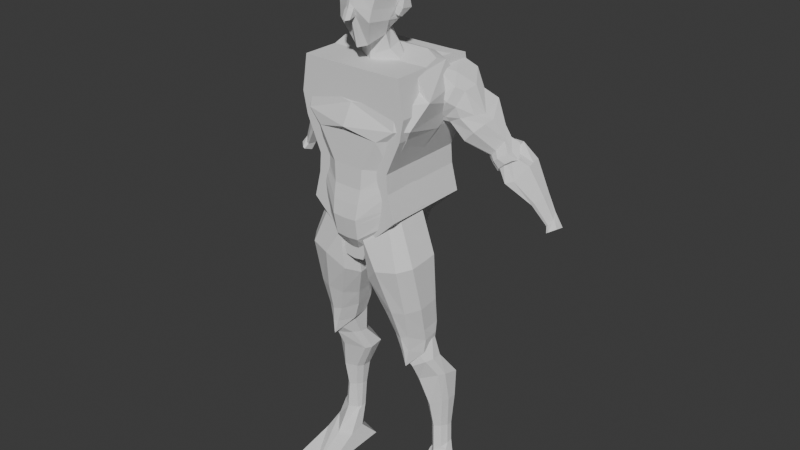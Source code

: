 # Source: First_Sculpt.blend  (saved by Blender 5.0.119; exported with 4.5.12 LTS)
import bpy
from mathutils import Matrix  # noqa: F401  (used for matrix-valued properties, if any)

bpy.ops.wm.read_factory_settings(use_empty=True)
scene = bpy.context.scene
scene.name = 'Scene'

# ---- collections
col_collection = bpy.data.collections.new('Collection'); scene.collection.children.link(col_collection)

# ---- world
world_world = bpy.data.worlds.new('World'); scene.world = world_world
world_world.use_nodes = True; world_world.node_tree.nodes.clear()
_N = world_world.node_tree.nodes; _L = world_world.node_tree.links
n0 = _N.new('ShaderNodeOutputWorld'); n0.name = 'World Output'; n0.location = (200, 100)
n1 = _N.new('ShaderNodeBackground'); n1.name = 'Background'; n1.location = (-200, 100)
n1.inputs[0].default_value = (0.05088, 0.05088, 0.05088, 1.0)
_L.new(n1.outputs[0], n0.inputs[0])
n0.is_active_output = True
world_world.color = (0.05088, 0.05088, 0.05088)
world_world.sun_shadow_jitter_overblur = 0.0

# ---- meshes
me_cube_002 = bpy.data.meshes.new('Cube.002')
me_cube_002.from_pydata([(0.0, 1.111, -0.1533), (0.0, -1.269, 0.07873), (0.6604, -0.9743, -0.1276), (0.849, 0.4334, -0.1333), (0.2814, -0.7469, -1.376), (0.7047, -0.7107, 1.166), (0.3578, 0.2678, -1.001), (0.8525, 0.6199, 1.131), (0.0, 0.7002, -0.9953), (0.0, 1.122, 1.518), (0.0, -0.9523, -1.456), (0.0, -0.805, 1.609), (0.0, 1.338, 0.6621), (0.0, -1.223, 0.5167), (0.775, -0.8883, 0.3848), (0.9966, 0.3128, 0.2052), (0.7833, 0.1597, -0.4795), (0.5988, -1.037, -0.5288), (0.0, -1.187, -0.4616), (0.0, 0.7172, -0.7293), (0.8316, 0.017, -0.1004), (0.5327, -0.1479, -1.096), (0.8525, 0.05015, 1.103), (0.0, 0.0572, 1.744), (0.9989, 0.06514, 0.1493), (0.7812, 0.006451, -0.4217), (0.5327, -0.1479, -1.096), (0.3578, 0.2678, -1.001), (0.0, -0.9523, -1.456), (0.2814, -0.7469, -1.376), (0.0, 0.7002, -0.9953), (0.0, -0.3007, -1.337), (1.038, 0.3582, -2.214), (0.7746, 0.7118, -2.047), (0.0, 1.14, -1.76), (0.0, -0.3293, -2.372), (0.0, -0.315, -1.854), (0.5693, 0.01683, -1.627), (0.4863, 0.5648, -1.511), (0.0, 0.9199, -1.377), (0.1991, 1.018, 0.06448), (0.1569, -1.236, -0.0666), (0.5364, 0.933, 1.424), (0.06675, -0.9036, -1.437), (0.08485, 0.5977, -0.9966), (0.5015, -0.712, 1.469), (0.1838, -1.144, 0.4854), (0.2336, 1.186, 0.6119), (0.1385, -1.14, -0.3563), (0.1805, 0.6345, -0.7339), (0.5364, 0.06062, 1.445), (0.06675, -0.9036, -1.437), (0.08485, 0.5977, -0.9966), (0.1263, -0.2644, -1.28), (0.2281, 1.014, -1.844), (0.2696, -0.2056, -2.334), (0.1565, 0.8057, -1.42), (0.1568, -0.235, -1.794), (0.1762, -1.324, -0.1944), (0.0, -1.348, -0.1222), (0.0, -1.506, -0.4625), (0.1585, -1.436, -0.4226), (1.029, 0.6949, 0.5462), (0.8394, 0.5444, -0.1887), (0.7611, 0.2405, -0.6208), (1.029, 0.07622, 0.504), (0.7611, -0.256, -0.574), (0.8394, -0.05207, -0.1866), (1.112, 0.4336, -0.233), (1.094, 0.01723, -0.2001), (1.109, 0.313, 0.2221), (0.935, 0.1599, -0.5206), (1.111, 0.06537, 0.1062), (0.9328, 0.006683, -0.4627)], [], [(67, 65, 14, 2), (47, 42, 7, 62), (65, 22, 5, 14), (41, 46, 13, 1), (21, 4, 29, 26), (49, 40, 63, 64), (50, 23, 11, 45), (66, 67, 2, 17), (46, 45, 11, 13), (48, 41, 58, 61), (40, 47, 62, 63), (43, 48, 18, 10), (21, 66, 17, 4), (44, 49, 64, 6), (6, 64, 66, 21), (24, 20, 69, 72), (42, 9, 23, 50), (6, 21, 26, 27), (62, 7, 22, 65), (3, 15, 70, 68), (53, 26, 29, 51), (38, 37, 32, 33), (44, 6, 27, 52), (43, 10, 28, 51), (54, 33, 32, 55), (57, 36, 35, 55), (56, 38, 33, 54), (52, 27, 38, 56), (53, 31, 36, 57), (27, 26, 37, 38), (26, 53, 57, 37), (30, 52, 56, 39), (39, 56, 54, 34), (37, 57, 55, 32), (34, 54, 55, 35), (4, 43, 51, 29), (8, 44, 52, 30), (31, 53, 51, 28), (7, 42, 50, 22), (8, 19, 49, 44), (4, 17, 48, 43), (0, 12, 47, 40), (17, 2, 41, 48), (14, 5, 45, 46), (22, 50, 45, 5), (19, 0, 40, 49), (2, 14, 46, 41), (12, 9, 42, 47), (61, 58, 59, 60), (18, 48, 61, 60), (41, 1, 59, 58), (15, 3, 63, 62), (3, 16, 64, 63), (24, 15, 62, 65), (16, 25, 66, 64), (25, 20, 67, 66), (20, 24, 65, 67), (71, 68, 69, 73), (68, 70, 72, 69), (25, 16, 71, 73), (16, 3, 68, 71), (20, 25, 73, 69), (15, 24, 72, 70)])
_uv = me_cube_002.uv_layers.new(name='UVMap')
_uv.uv.foreach_set('vector', [0.5, 0.625, 0.5531, 0.625, 0.5531, 0.7464, 0.5, 0.7464, 0.5531, 0.4198, 0.625, 0.4198, 0.625, 0.5637, 0.5531, 0.5637, 0.5531, 0.625, 0.625, 0.625, 0.635, 0.7254, 0.5531, 0.7464, 0.5, 0.8445, 0.5531, 0.8445, 0.5531, 0.875, 0.5, 0.875, 0.375, 0.625, 0.3608, 0.7322, 0.3608, 0.7322, 0.375, 0.625, 0.4804, 0.4198, 0.5, 0.4198, 0.5, 0.5637, 0.4804, 0.5637, 0.7204, 0.625, 0.7489, 0.6242, 0.7494, 0.7482, 0.7227, 0.7351, 0.4804, 0.625, 0.5, 0.625, 0.5, 0.7464, 0.4804, 0.7464, 0.5531, 0.8445, 0.6306, 0.8359, 0.6242, 0.8744, 0.5531, 0.875, 0.4804, 0.8445, 0.5, 0.8445, 0.5, 0.8445, 0.4804, 0.8445, 0.5, 0.4198, 0.5531, 0.4198, 0.5531, 0.5637, 0.5, 0.5637, 0.3716, 0.8411, 0.4804, 0.8445, 0.4804, 0.875, 0.375, 0.875, 0.375, 0.625, 0.4804, 0.625, 0.4804, 0.7464, 0.3608, 0.7322, 0.375, 0.4198, 0.4804, 0.4198, 0.4804, 0.5637, 0.375, 0.5637, 0.375, 0.5637, 0.4804, 0.5637, 0.4804, 0.625, 0.375, 0.625, 0.5444, 0.6129, 0.4973, 0.6127, 0.4973, 0.6127, 0.5444, 0.6129, 0.7204, 0.5151, 0.7495, 0.503, 0.7489, 0.6242, 0.7204, 0.625, 0.375, 0.5637, 0.375, 0.625, 0.375, 0.625, 0.375, 0.5637, 0.5531, 0.5637, 0.625, 0.5637, 0.625, 0.625, 0.5531, 0.625, 0.5021, 0.5783, 0.5446, 0.5758, 0.5446, 0.5758, 0.5021, 0.5783, 0.2796, 0.625, 0.375, 0.625, 0.3608, 0.7322, 0.2763, 0.7458, 0.375, 0.5141, 0.3594, 0.618, 0.3685, 0.5947, 0.3577, 0.5443, 0.375, 0.4198, 0.375, 0.5637, 0.375, 0.5637, 0.375, 0.4198, 0.3716, 0.8411, 0.375, 0.875, 0.375, 0.875, 0.3709, 0.8374, 0.2796, 0.5151, 0.3577, 0.5443, 0.3685, 0.5947, 0.2796, 0.625, 0.2796, 0.625, 0.25, 0.625, 0.25, 0.625, 0.2796, 0.625, 0.375, 0.4198, 0.375, 0.5141, 0.3577, 0.5443, 0.375, 0.4198, 0.375, 0.4198, 0.375, 0.5637, 0.375, 0.5141, 0.375, 0.4198, 0.2796, 0.625, 0.25, 0.625, 0.25, 0.625, 0.2796, 0.625, 0.375, 0.5637, 0.375, 0.625, 0.3594, 0.618, 0.375, 0.5141, 0.375, 0.625, 0.2796, 0.625, 0.2796, 0.625, 0.3594, 0.618, 0.375, 0.375, 0.375, 0.4198, 0.375, 0.4198, 0.375, 0.375, 0.375, 0.375, 0.375, 0.4198, 0.375, 0.4198, 0.375, 0.375, 0.3594, 0.618, 0.2796, 0.625, 0.2796, 0.625, 0.3685, 0.5947, 0.25, 0.5, 0.2796, 0.5151, 0.2796, 0.625, 0.25, 0.625, 0.3608, 0.7322, 0.3716, 0.8411, 0.3709, 0.8374, 0.3608, 0.7322, 0.375, 0.375, 0.375, 0.4198, 0.375, 0.4198, 0.375, 0.375, 0.25, 0.625, 0.2796, 0.625, 0.2763, 0.7458, 0.25, 0.75, 0.625, 0.5637, 0.7204, 0.5151, 0.7204, 0.625, 0.625, 0.625, 0.375, 0.375, 0.4804, 0.375, 0.4804, 0.4198, 0.375, 0.4198, 0.3608, 0.7322, 0.4804, 0.7464, 0.4804, 0.8445, 0.3716, 0.8411, 0.5, 0.375, 0.5531, 0.375, 0.5531, 0.4198, 0.5, 0.4198, 0.4804, 0.7464, 0.5, 0.7464, 0.5, 0.8445, 0.4804, 0.8445, 0.5531, 0.7464, 0.635, 0.7254, 0.6306, 0.8359, 0.5531, 0.8445, 0.625, 0.625, 0.7204, 0.625, 0.7227, 0.7351, 0.635, 0.7254, 0.4804, 0.375, 0.5, 0.375, 0.5, 0.4198, 0.4804, 0.4198, 0.5, 0.7464, 0.5531, 0.7464, 0.5531, 0.8445, 0.5, 0.8445, 0.5531, 0.375, 0.6243, 0.3762, 0.625, 0.4198, 0.5531, 0.4198, 0.4804, 0.8445, 0.5, 0.8445, 0.5, 0.875, 0.4804, 0.875, 0.4804, 0.875, 0.4804, 0.8445, 0.4804, 0.8445, 0.4804, 0.875, 0.5, 0.8445, 0.5, 0.875, 0.5, 0.875, 0.5, 0.8445, 0.5446, 0.5758, 0.5021, 0.5783, 0.5, 0.5637, 0.5531, 0.5637, 0.5021, 0.5783, 0.4856, 0.5794, 0.4804, 0.5637, 0.5, 0.5637, 0.5444, 0.6129, 0.5446, 0.5758, 0.5531, 0.5637, 0.5531, 0.625, 0.4856, 0.5794, 0.4859, 0.6098, 0.4804, 0.625, 0.4804, 0.5637, 0.4859, 0.6098, 0.4973, 0.6127, 0.5, 0.625, 0.4804, 0.625, 0.4973, 0.6127, 0.5444, 0.6129, 0.5531, 0.625, 0.5, 0.625, 0.4856, 0.5794, 0.5021, 0.5783, 0.4973, 0.6127, 0.4859, 0.6098, 0.5021, 0.5783, 0.5446, 0.5758, 0.5444, 0.6129, 0.4973, 0.6127, 0.4859, 0.6098, 0.4856, 0.5794, 0.4856, 0.5794, 0.4859, 0.6098, 0.4856, 0.5794, 0.5021, 0.5783, 0.5021, 0.5783, 0.4856, 0.5794, 0.4973, 0.6127, 0.4859, 0.6098, 0.4859, 0.6098, 0.4973, 0.6127, 0.5446, 0.5758, 0.5444, 0.6129, 0.5444, 0.6129, 0.5446, 0.5758])
me_cube_002.update()
me_cube_003 = bpy.data.meshes.new('Cube.003')
me_cube_003.from_pydata([(0.8441, -0.868, -0.9417), (1.134, -0.4586, 0.9177), (0.8441, -0.1345, -0.9282), (0.0, 0.04716, -0.9249), (0.0, -1.137, -0.9466), (0.0, -0.4586, 0.909), (0.3441, -1.137, -0.9466), (0.3441, 0.04716, -0.9249), (0.7729, -0.4586, 0.909), (1.16, 0.1494, -0.2872), (1.17, -0.7861, -0.2299), (0.0, -1.129, -0.2217), (0.0, 0.2812, -0.3252), (0.6979, -1.129, -0.2994), (0.4907, 0.3554, -0.2784), (1.256, 0.6036, 0.1206), (1.281, -0.8448, -0.03426), (0.0, -1.255, -0.1169), (0.0, 0.409, 0.03043), (1.051, -1.039, -0.04051), (0.5615, 0.5537, 0.09747), (0.8441, -0.868, -0.9417), (0.8441, -0.1345, -0.9282), (0.0, 0.04716, -0.9249), (0.0, -1.137, -0.9466), (0.3441, -1.137, -0.9466), (0.3441, 0.04716, -0.9249), (0.3719, -0.9033, -2.563), (0.3719, 0.3119, -2.554), (0.0, 0.1557, -2.962), (0.0, -0.8556, -2.983), (0.2184, -0.7058, -2.945), (0.2184, 0.1557, -2.928), (0.3028, -1.227, -1.688), (0.261, -1.205, -2.454), (0.8755, -0.198, -1.348), (1.017, -0.01112, -1.893), (0.3028, 0.04917, -1.673), (1.017, -0.7811, -1.924), (0.8755, -0.9088, -1.372), (0.0, -1.227, -1.699), (0.0, 0.04917, -1.684), (1.259, 0.6676, 0.5853), (1.43, -0.4657, 0.452), (0.0, -1.018, 0.309), (0.0, 0.6316, 0.6773), (1.008, -0.9503, 0.4237), (0.5666, 0.7415, 0.6064), (0.6232, -0.8366, 0.366), (1.162, 0.3582, 1.04), (1.134, 0.1052, 1.115), (0.0, 0.2998, 1.175), (0.0, 0.5477, 1.093), (0.7705, 0.5336, 1.085), (0.7729, 0.2994, 1.175), (0.3184, -0.02806, -1.35), (0.8637, -0.8935, -1.21), (0.0, -0.02806, -1.357), (0.3184, -1.157, -1.379), (0.8637, -0.1741, -1.19), (0.0, -1.157, -1.386), (0.2819, -1.28, -1.998), (0.9463, -0.1046, -1.621), (0.2302, 0.2422, -1.863), (0.9463, -0.845, -1.648), (0.0, -1.28, -2.015), (0.0, 0.2422, -1.876), (0.2765, -1.261, -2.115), (0.9644, -0.08061, -1.691), (0.0, -1.261, -2.134), (0.2116, 0.2544, -1.928), (0.9644, -0.8286, -1.719), (0.0, 0.2544, -1.941), (0.261, -1.205, -2.454), (0.2184, -0.7058, -2.945), (1.017, -0.01112, -1.893), (0.3719, 0.3119, -2.554), (0.2184, 0.1557, -2.928), (0.0, 0.1557, -2.962), (0.0, -0.8556, -2.983), (0.2765, -1.261, -2.115), (0.9644, -0.08061, -1.691), (0.0, -1.261, -2.134), (1.017, -0.7811, -1.924), (0.2116, 0.2544, -1.928), (0.9644, -0.8286, -1.719), (0.0, 0.2544, -1.941), (0.261, -1.205, -2.454), (0.2184, -0.7058, -2.945), (1.017, -0.01112, -1.893), (0.3719, 0.3119, -2.554), (0.2184, 0.1557, -2.928), (0.0, 0.1557, -2.962), (0.0, -0.8556, -2.983), (0.2765, -1.261, -2.115), (0.9644, -0.08061, -1.691), (0.0, -1.261, -2.134), (1.017, -0.7811, -1.924), (0.2116, 0.2544, -1.928), (0.9644, -0.8286, -1.719), (0.0, 0.2544, -1.941), (0.3719, -0.9033, -2.563), (0.3719, 0.3119, -2.554), (0.261, -1.205, -2.454), (0.2184, -0.7058, -2.945), (1.017, -0.01112, -1.893), (1.017, -0.7811, -1.924), (0.261, -1.205, -2.454), (0.2184, -0.7058, -2.945), (1.017, -0.01112, -1.893), (0.3719, 0.3119, -2.554), (0.2184, 0.1557, -2.928), (0.0, 0.1557, -2.962), (0.0, -0.8556, -2.983), (0.0, -1.205, -2.477), (0.2765, -1.261, -2.115), (0.9644, -0.08061, -1.691), (0.1576, 0.2898, -2.119), (0.0, -1.261, -2.134), (0.0, 0.2898, -2.132), (1.017, -0.7811, -1.924), (0.2116, 0.2544, -1.928), (0.9644, -0.8286, -1.719), (0.0, 0.2544, -1.941)], [(46, 48)], [(3, 7, 26, 23), (46, 8, 5, 44), (43, 1, 8, 46), (7, 2, 22, 26), (3, 12, 14, 7), (0, 10, 13, 6), (6, 13, 11, 4), (2, 9, 10, 0), (7, 14, 9, 2), (12, 18, 20, 14), (10, 16, 19, 13), (13, 19, 17, 11), (9, 15, 16, 10), (14, 20, 15, 9), (87, 97, 120, 107), (32, 29, 78, 77), (6, 4, 24, 25), (2, 0, 21, 22), (0, 6, 25, 21), (32, 28, 27, 31), (29, 32, 31, 30), (38, 36, 75, 83), (71, 67, 80, 85), (88, 87, 107, 108), (59, 56, 39, 35), (31, 34, 73, 74), (57, 55, 37, 41), (68, 71, 85, 81), (58, 60, 40, 33), (28, 32, 77, 76), (55, 59, 35, 37), (72, 70, 84, 86), (56, 58, 33, 39), (30, 31, 74, 79), (18, 45, 47, 20), (16, 43, 46, 19), (19, 46, 44, 17), (15, 42, 43, 16), (20, 47, 42, 15), (54, 50, 49, 53), (51, 54, 53, 52), (50, 54, 8, 1), (42, 49, 50, 1, 43), (47, 53, 49, 42), (54, 51, 5, 8), (45, 52, 53, 47), (21, 25, 58, 56), (26, 22, 59, 55), (25, 24, 60, 58), (23, 26, 55, 57), (22, 21, 56, 59), (39, 33, 61, 64), (37, 35, 62, 63), (33, 40, 65, 61), (41, 37, 63, 66), (35, 39, 64, 62), (64, 61, 67, 71), (63, 62, 68, 70), (61, 65, 69, 67), (66, 63, 70, 72), (62, 64, 71, 68), (79, 74, 88, 93), (77, 78, 92, 91), (75, 76, 90, 89), (81, 85, 99, 95), (73, 83, 97, 87), (74, 73, 87, 88), (86, 84, 98, 100), (80, 82, 96, 94), (36, 28, 76, 75), (34, 38, 83, 73), (70, 68, 81, 84), (67, 69, 82, 80), (31, 27, 101, 104), (100, 98, 121, 123), (94, 96, 118, 115), (34, 31, 104, 103), (98, 95, 116, 121), (99, 94, 115, 122), (90, 91, 111, 110), (97, 89, 109, 120), (83, 75, 89, 97), (76, 77, 91, 90), (85, 80, 94, 99), (84, 81, 95, 98), (106, 103, 104, 101), (105, 106, 101, 102), (117, 109, 110, 111), (107, 114, 113, 108), (119, 117, 111, 112), (116, 122, 120, 109), (123, 121, 117, 119), (115, 118, 114, 107), (121, 116, 109, 117), (122, 115, 107, 120), (95, 99, 122, 116), (36, 38, 106, 105), (89, 90, 110, 109), (38, 34, 103, 106), (27, 28, 102, 101), (28, 36, 105, 102), (91, 92, 112, 111), (93, 88, 108, 113)])
_uv = me_cube_003.uv_layers.new(name='UVMap')
_uv.uv.foreach_set('vector', [0.375, 0.375, 0.375, 0.4375, 0.375, 0.4375, 0.375, 0.375, 0.5938, 0.8242, 0.625, 0.8125, 0.625, 0.875, 0.5938, 0.875, 0.5938, 0.6932, 0.625, 0.75, 0.625, 0.8125, 0.5938, 0.8242, 0.375, 0.4375, 0.375, 0.5383, 0.375, 0.5383, 0.375, 0.4375, 0.375, 0.375, 0.5, 0.375, 0.5, 0.4214, 0.375, 0.4375, 0.375, 0.6932, 0.5, 0.6932, 0.5, 0.8125, 0.375, 0.8125, 0.375, 0.8125, 0.5, 0.8125, 0.5, 0.875, 0.375, 0.875, 0.375, 0.5383, 0.5, 0.5383, 0.5, 0.6932, 0.375, 0.6932, 0.375, 0.4375, 0.5, 0.4214, 0.5, 0.5383, 0.375, 0.5383, 0.5, 0.375, 0.5625, 0.375, 0.5625, 0.4214, 0.5, 0.4214, 0.5, 0.6932, 0.5625, 0.6932, 0.5625, 0.7586, 0.5, 0.8125, 0.5, 0.8125, 0.5625, 0.7586, 0.5625, 0.875, 0.5, 0.875, 0.5, 0.5383, 0.5625, 0.5, 0.5625, 0.6932, 0.5, 0.6932, 0.5, 0.4214, 0.5625, 0.4214, 0.5625, 0.5, 0.5, 0.5383, 0.375, 0.8125, 0.375, 0.66, 0.375, 0.66, 0.375, 0.8125, 0.3125, 0.5, 0.25, 0.5, 0.25, 0.5, 0.3125, 0.5, 0.375, 0.8125, 0.375, 0.875, 0.375, 0.875, 0.375, 0.8125, 0.375, 0.5383, 0.375, 0.6932, 0.375, 0.6932, 0.375, 0.5383, 0.375, 0.6932, 0.375, 0.8125, 0.375, 0.8125, 0.375, 0.6932, 0.3125, 0.5, 0.375, 0.5, 0.375, 0.7071, 0.3125, 0.7071, 0.25, 0.5, 0.3125, 0.5, 0.3125, 0.7071, 0.25, 0.75, 0.375, 0.66, 0.375, 0.5318, 0.375, 0.5318, 0.375, 0.66, 0.375, 0.6723, 0.375, 0.8125, 0.375, 0.8125, 0.375, 0.6723, 0.375, 0.8249, 0.375, 0.8125, 0.375, 0.8125, 0.375, 0.8249, 0.375, 0.5383, 0.375, 0.6932, 0.375, 0.6932, 0.375, 0.5383, 0.375, 0.8249, 0.375, 0.8125, 0.375, 0.8125, 0.375, 0.8249, 0.375, 0.375, 0.375, 0.4375, 0.375, 0.4375, 0.375, 0.375, 0.375, 0.5342, 0.375, 0.6723, 0.375, 0.6723, 0.375, 0.5342, 0.375, 0.8125, 0.375, 0.875, 0.375, 0.875, 0.375, 0.8125, 0.375, 0.5, 0.3125, 0.5, 0.3125, 0.5, 0.375, 0.5, 0.375, 0.4375, 0.375, 0.5383, 0.375, 0.5383, 0.375, 0.4375, 0.375, 0.375, 0.375, 0.4219, 0.375, 0.4219, 0.375, 0.375, 0.375, 0.6932, 0.375, 0.8125, 0.375, 0.8125, 0.375, 0.6932, 0.25, 0.75, 0.3125, 0.7071, 0.3125, 0.7071, 0.25, 0.75, 0.5625, 0.375, 0.5938, 0.375, 0.5889, 0.4214, 0.5625, 0.4214, 0.5625, 0.6932, 0.5938, 0.6932, 0.5938, 0.8242, 0.5625, 0.7586, 0.5625, 0.7586, 0.5938, 0.8242, 0.5938, 0.875, 0.5625, 0.875, 0.5625, 0.5, 0.5889, 0.5187, 0.5938, 0.6932, 0.5625, 0.6932, 0.5625, 0.4214, 0.5889, 0.4214, 0.5889, 0.5187, 0.5625, 0.5, 0.625, 0.4492, 0.625, 0.5822, 0.6169, 0.545, 0.6165, 0.4375, 0.625, 0.375, 0.625, 0.4492, 0.6165, 0.4375, 0.6177, 0.375, 0.625, 0.5822, 0.6875, 0.5442, 0.6875, 0.75, 0.625, 0.75, 0.5889, 0.5187, 0.6169, 0.545, 0.625, 0.5822, 0.625, 0.75, 0.5938, 0.6932, 0.5889, 0.4214, 0.6165, 0.4375, 0.6169, 0.545, 0.5889, 0.5187, 0.6875, 0.5442, 0.75, 0.5441, 0.75, 0.75, 0.6875, 0.75, 0.5938, 0.375, 0.6177, 0.375, 0.6165, 0.4375, 0.5889, 0.4214, 0.375, 0.6932, 0.375, 0.8125, 0.375, 0.8125, 0.375, 0.6932, 0.375, 0.4375, 0.375, 0.5383, 0.375, 0.5383, 0.375, 0.4375, 0.375, 0.8125, 0.375, 0.875, 0.375, 0.875, 0.375, 0.8125, 0.375, 0.375, 0.375, 0.4375, 0.375, 0.4375, 0.375, 0.375, 0.375, 0.5383, 0.375, 0.6932, 0.375, 0.6932, 0.375, 0.5383, 0.375, 0.6932, 0.375, 0.8125, 0.375, 0.8125, 0.375, 0.6766, 0.375, 0.4375, 0.375, 0.5383, 0.375, 0.535, 0.375, 0.4251, 0.375, 0.8125, 0.375, 0.875, 0.375, 0.875, 0.375, 0.8125, 0.375, 0.375, 0.375, 0.4375, 0.375, 0.4251, 0.375, 0.375, 0.375, 0.5383, 0.375, 0.6932, 0.375, 0.6766, 0.375, 0.535, 0.375, 0.6766, 0.375, 0.8125, 0.375, 0.8125, 0.375, 0.6723, 0.375, 0.4251, 0.375, 0.535, 0.375, 0.5342, 0.375, 0.4219, 0.375, 0.8125, 0.375, 0.875, 0.375, 0.875, 0.375, 0.8125, 0.375, 0.375, 0.375, 0.4251, 0.375, 0.4219, 0.375, 0.375, 0.375, 0.535, 0.375, 0.6766, 0.375, 0.6723, 0.375, 0.5342, 0.25, 0.75, 0.3125, 0.7071, 0.3125, 0.7071, 0.25, 0.75, 0.3125, 0.5, 0.25, 0.5, 0.25, 0.5, 0.3125, 0.5, 0.375, 0.5318, 0.375, 0.5, 0.375, 0.5, 0.375, 0.5318, 0.375, 0.5342, 0.375, 0.6723, 0.375, 0.6723, 0.375, 0.5342, 0.375, 0.8125, 0.375, 0.66, 0.375, 0.66, 0.375, 0.8125, 0.375, 0.8249, 0.375, 0.8125, 0.375, 0.8125, 0.375, 0.8249, 0.375, 0.375, 0.375, 0.4219, 0.375, 0.4219, 0.375, 0.375, 0.375, 0.8125, 0.375, 0.875, 0.375, 0.875, 0.375, 0.8125, 0.375, 0.5318, 0.375, 0.5, 0.375, 0.5, 0.375, 0.5318, 0.375, 0.8125, 0.375, 0.66, 0.375, 0.66, 0.375, 0.8125, 0.375, 0.4219, 0.375, 0.5342, 0.375, 0.5342, 0.375, 0.4219, 0.375, 0.8125, 0.375, 0.875, 0.375, 0.875, 0.375, 0.8125, 0.3125, 0.7071, 0.375, 0.7071, 0.375, 0.7071, 0.3125, 0.7071, 0.375, 0.375, 0.375, 0.4219, 0.375, 0.4219, 0.375, 0.375, 0.375, 0.8125, 0.375, 0.875, 0.375, 0.875, 0.375, 0.8125, 0.375, 0.8125, 0.375, 0.8249, 0.375, 0.8249, 0.375, 0.8125, 0.375, 0.4219, 0.375, 0.5342, 0.375, 0.5342, 0.375, 0.4219, 0.375, 0.6723, 0.375, 0.8125, 0.375, 0.8125, 0.375, 0.6723, 0.375, 0.5, 0.3125, 0.5, 0.3125, 0.5, 0.375, 0.5, 0.375, 0.66, 0.375, 0.5318, 0.375, 0.5318, 0.375, 0.66, 0.375, 0.66, 0.375, 0.5318, 0.375, 0.5318, 0.375, 0.66, 0.375, 0.5, 0.3125, 0.5, 0.3125, 0.5, 0.375, 0.5, 0.375, 0.6723, 0.375, 0.8125, 0.375, 0.8125, 0.375, 0.6723, 0.375, 0.4219, 0.375, 0.5342, 0.375, 0.5342, 0.375, 0.4219, 0.375, 0.66, 0.375, 0.8125, 0.375, 0.8249, 0.375, 0.7071, 0.375, 0.5318, 0.375, 0.66, 0.375, 0.7071, 0.375, 0.5, 0.375, 0.4127, 0.375, 0.5318, 0.375, 0.5, 0.375, 0.4375, 0.375, 0.8125, 0.375, 0.875, 0.375, 0.875, 0.375, 0.8249, 0.375, 0.375, 0.375, 0.4127, 0.375, 0.4375, 0.375, 0.375, 0.375, 0.5342, 0.375, 0.6723, 0.375, 0.66, 0.375, 0.5318, 0.375, 0.375, 0.375, 0.4219, 0.375, 0.4127, 0.375, 0.375, 0.375, 0.8125, 0.375, 0.875, 0.375, 0.875, 0.375, 0.8125, 0.375, 0.4219, 0.375, 0.5342, 0.375, 0.5318, 0.375, 0.4127, 0.375, 0.6723, 0.375, 0.8125, 0.375, 0.8125, 0.375, 0.66, 0.375, 0.5342, 0.375, 0.6723, 0.375, 0.6723, 0.375, 0.5342, 0.375, 0.5318, 0.375, 0.66, 0.375, 0.66, 0.375, 0.5318, 0.375, 0.5318, 0.375, 0.5, 0.375, 0.5, 0.375, 0.5318, 0.375, 0.66, 0.375, 0.8125, 0.375, 0.8125, 0.375, 0.66, 0.375, 0.7071, 0.375, 0.5, 0.375, 0.5, 0.375, 0.7071, 0.375, 0.5, 0.375, 0.5318, 0.375, 0.5318, 0.375, 0.5, 0.3125, 0.5, 0.25, 0.5, 0.25, 0.5, 0.3125, 0.5, 0.25, 0.75, 0.3125, 0.7071, 0.3125, 0.7071, 0.25, 0.75])
me_cube_003.update()
me_cube_004 = bpy.data.meshes.new('Cube.004')
me_cube_004.from_pydata([(0.8441, -1.0, -0.961), (1.134, -1.0, 1.009), (0.8441, 1.0, -0.961), (1.134, 1.0, 1.009), (0.0, 1.0, -0.961), (0.0, 1.0, 1.0), (0.0, -1.0, -0.961), (0.0, -1.0, 1.0), (0.7729, 1.0, 1.0), (0.3441, -1.0, -0.961), (0.3441, 1.0, -0.961), (0.7729, -1.0, 1.0), (1.16, 1.0, -0.2382), (1.16, -1.0, -0.2382), (0.0, -1.0, -0.2382), (0.0, 1.0, -0.2382), (0.6603, -1.0, -0.2382), (0.6603, 1.0, -0.2382), (1.256, 1.0, 0.2379), (1.256, -1.0, 0.2379), (0.0, -1.0, 0.1123), (0.0, 1.0, 0.1123), (0.7556, -1.0, 0.2379), (0.7556, 1.0, 0.2379), (0.8441, -1.0, -0.961), (0.8441, 1.0, -0.961), (0.0, 1.0, -0.961), (0.0, -1.0, -0.961), (0.3441, -1.0, -0.961), (0.3441, 1.0, -0.961), (0.3633, -1.0, -2.577), (0.3633, 1.0, -2.577), (0.0, 1.0, -3.031), (0.0, -1.0, -3.031), (0.2184, -1.0, -2.997), (0.2184, 1.0, -2.997), (0.3028, -1.0, -1.629), (0.261, -1.0, -2.308), (0.8755, 1.0, -1.37), (1.021, 1.0, -1.939), (0.261, 1.0, -2.308), (0.3028, 1.0, -1.629), (1.021, -1.0, -1.939), (0.8755, -1.0, -1.37), (0.0, -1.0, -1.641), (0.0, -1.0, -2.331), (0.0, 1.0, -2.331), (0.0, 1.0, -1.641)], [], [(23, 8, 3, 18), (18, 3, 1, 19), (4, 10, 29, 26), (8, 5, 7, 11), (22, 11, 7, 20), (19, 1, 11, 22), (3, 8, 11, 1), (10, 2, 25, 29), (21, 5, 8, 23), (4, 15, 17, 10), (0, 13, 16, 9), (9, 16, 14, 6), (2, 12, 13, 0), (10, 17, 12, 2), (15, 21, 23, 17), (13, 19, 22, 16), (16, 22, 20, 14), (12, 18, 19, 13), (17, 23, 18, 12), (42, 37, 34, 30), (40, 39, 31, 35), (9, 6, 27, 28), (2, 0, 24, 25), (0, 9, 28, 24), (35, 31, 30, 34), (32, 35, 34, 33), (37, 45, 33, 34), (46, 40, 35, 32), (39, 42, 30, 31), (25, 24, 43, 38), (38, 43, 42, 39), (26, 29, 41, 47), (47, 41, 40, 46), (28, 27, 44, 36), (36, 44, 45, 37), (29, 25, 38, 41), (41, 38, 39, 40), (24, 28, 36, 43), (43, 36, 37, 42)])
_uv = me_cube_004.uv_layers.new(name='UVMap')
_uv.uv.foreach_set('vector', [0.5625, 0.4375, 0.625, 0.4375, 0.625, 0.5, 0.5625, 0.5, 0.5625, 0.5, 0.625, 0.5, 0.625, 0.75, 0.5625, 0.75, 0.375, 0.375, 0.375, 0.4375, 0.375, 0.4375, 0.375, 0.375, 0.6875, 0.5, 0.75, 0.5, 0.75, 0.75, 0.6875, 0.75, 0.5625, 0.8125, 0.625, 0.8125, 0.625, 0.875, 0.5625, 0.875, 0.5625, 0.75, 0.625, 0.75, 0.625, 0.8125, 0.5625, 0.8125, 0.625, 0.5, 0.6875, 0.5, 0.6875, 0.75, 0.625, 0.75, 0.375, 0.4375, 0.375, 0.5, 0.375, 0.5, 0.375, 0.4375, 0.5625, 0.375, 0.625, 0.375, 0.625, 0.4375, 0.5625, 0.4375, 0.375, 0.375, 0.5, 0.375, 0.5, 0.4375, 0.375, 0.4375, 0.375, 0.75, 0.5, 0.75, 0.5, 0.8125, 0.375, 0.8125, 0.375, 0.8125, 0.5, 0.8125, 0.5, 0.875, 0.375, 0.875, 0.375, 0.5, 0.5, 0.5, 0.5, 0.75, 0.375, 0.75, 0.375, 0.4375, 0.5, 0.4375, 0.5, 0.5, 0.375, 0.5, 0.5, 0.375, 0.5625, 0.375, 0.5625, 0.4375, 0.5, 0.4375, 0.5, 0.75, 0.5625, 0.75, 0.5625, 0.8125, 0.5, 0.8125, 0.5, 0.8125, 0.5625, 0.8125, 0.5625, 0.875, 0.5, 0.875, 0.5, 0.5, 0.5625, 0.5, 0.5625, 0.75, 0.5, 0.75, 0.5, 0.4375, 0.5625, 0.4375, 0.5625, 0.5, 0.5, 0.5, 0.375, 0.75, 0.375, 0.8125, 0.375, 0.8125, 0.375, 0.75, 0.375, 0.4375, 0.375, 0.5, 0.375, 0.5, 0.375, 0.4375, 0.375, 0.8125, 0.375, 0.875, 0.375, 0.875, 0.375, 0.8125, 0.375, 0.5, 0.375, 0.75, 0.375, 0.75, 0.375, 0.5, 0.375, 0.75, 0.375, 0.8125, 0.375, 0.8125, 0.375, 0.75, 0.3125, 0.5, 0.375, 0.5, 0.375, 0.75, 0.3125, 0.75, 0.25, 0.5, 0.3125, 0.5, 0.3125, 0.75, 0.25, 0.75, 0.375, 0.8125, 0.375, 0.875, 0.375, 0.875, 0.375, 0.8125, 0.375, 0.375, 0.375, 0.4375, 0.375, 0.4375, 0.375, 0.375, 0.375, 0.5, 0.375, 0.75, 0.375, 0.75, 0.375, 0.5, 0.375, 0.5, 0.375, 0.75, 0.375, 0.75, 0.375, 0.5, 0.375, 0.5, 0.375, 0.75, 0.375, 0.75, 0.375, 0.5, 0.375, 0.375, 0.375, 0.4375, 0.375, 0.4375, 0.375, 0.375, 0.375, 0.375, 0.375, 0.4375, 0.375, 0.4375, 0.375, 0.375, 0.375, 0.8125, 0.375, 0.875, 0.375, 0.875, 0.375, 0.8125, 0.375, 0.8125, 0.375, 0.875, 0.375, 0.875, 0.375, 0.8125, 0.375, 0.4375, 0.375, 0.5, 0.375, 0.5, 0.375, 0.4375, 0.375, 0.4375, 0.375, 0.5, 0.375, 0.5, 0.375, 0.4375, 0.375, 0.75, 0.375, 0.8125, 0.375, 0.8125, 0.375, 0.75, 0.375, 0.75, 0.375, 0.8125, 0.375, 0.8125, 0.375, 0.75])
me_cube_004.update()
me_cube_007 = bpy.data.meshes.new('Cube.007')
me_cube_007.from_pydata([(0.1423, -1.829, 0.5159), (3.766, 0.1591, -0.5119), (2.726, 0.03419, -0.779), (2.717, -0.136, -0.7349), (-0.5632, -1.389, 0.5438), (3.776, 0.181, -0.4871), (0.1175, -0.7522, 1.042), (1.269, 0.4302, 0.6359), (-1.2, -1.57, 0.4734), (3.285, 0.84, -0.4461), (2.384, 0.8215, -0.6639), (0.1568, -0.3388, -0.0386), (1.968, 0.08567, 0.2256), (2.491, 1.095, -0.5691), (0.8441, -0.1489, -0.2306), (2.262, 0.2987, 0.1192), (2.655, 1.12, -0.523), (1.937, 0.7473, -0.6261), (1.803, -0.009006, -0.4757), (2.892, 0.3469, -0.1975), (2.046, 1.157, -0.4946), (2.283, 1.235, -0.4339), (2.323, -0.04779, -0.569), (3.341, 0.1976, -0.3772), (3.252, 1.01, -0.3424), (2.717, -0.136, -0.7349), (3.776, 0.181, -0.4871), (0.6136, -0.198, 0.9072), (-1.446, -2.103, 0.445), (3.679, -0.2017, -0.4402), (3.312, -0.4696, -0.4907), (0.546, -1.598, 0.6957), (0.4636, -1.018, 0.9678), (2.283, 1.235, -0.4339), (3.252, 1.01, -0.3424), (-0.6884, 0.4355, 1.058), (-0.9375, 0.4208, 0.8337), (0.4447, 1.487, 0.7439), (0.02399, 1.388, 0.4972), (1.072, -1.171, 0.4676), (1.345, -0.5109, 0.6647), (1.223, 0.9714, 0.4957), (0.5511, 1.048, 0.415), (1.189, -1.141, 0.2673), (1.844, -0.6235, 0.2955), (1.709, 1.445, 0.282), (1.079, 1.666, 0.2142), (1.946, -1.037, 0.05509), (2.357, -0.4803, 0.1514), (2.484, 0.8764, -0.06053), (1.664, 1.2, -0.05256), (2.647, -0.3264, -0.33), (2.964, 0.1657, -0.2035), (2.041, 1.069, -0.2664), (2.874, 0.7769, -0.231), (3.361, -0.177, -0.3463), (2.885, -0.5626, -0.4165), (-0.7259, 1.071, 0.702), (-0.47, 1.12, 0.9674), (1.061, -0.9163, 0.7781), (0.8127, -1.511, 0.5825), (2.865, -0.5974, -0.5906), (2.687, -0.5329, -0.6557), (1.937, 0.7473, -0.6261), (2.046, 1.157, -0.4946), (-0.9707, 0.2611, 0.7089), (-0.919, -0.2455, 0.5483), (0.3571, -1.419, 0.2744), (-1.246, -2.409, 0.3561), (-0.1357, 1.238, 0.3803), (-1.623, -0.4404, 0.3674), (0.4197, 0.9989, 0.3763), (0.107, 0.5167, 0.169), (0.142, -0.9599, 0.08562), (0.441, -1.257, 0.1765), (0.2696, 1.386, -0.00442), (0.09969, 1.081, -0.1046), (0.9692, -0.9769, -0.1895), (1.286, -1.245, -0.1073), (1.017, 0.9963, -0.2121), (1.042, 0.6196, -0.3463), (1.929, -0.2309, -0.4726), (2.342, -0.4291, -0.41), (1.607, 0.549, -0.4813), (1.612, 0.9155, -0.3692), (2.346, -0.4937, -0.5322), (2.627, -0.6248, -0.465), (-1.439, -2.736, 0.4322), (0.1651, -1.764, 0.3842), (0.03186, -1.852, 0.4325), (-2.063, -0.7691, 0.5176), (-0.7605, 0.9044, 0.572), (0.1423, -1.829, 0.5159), (-0.5632, -1.389, 0.5438), (0.1175, -0.7522, 1.042), (-0.9375, 0.4208, 0.8337), (-0.6884, 0.4355, 1.058), (0.4636, -1.018, 0.9678), (0.546, -1.598, 0.6957), (-0.919, -0.2455, 0.5483), (-0.9707, 0.2611, 0.7089), (-0.3912, -2.345, 0.6123), (-1.097, -1.906, 0.6402), (-0.4159, -1.269, 1.138), (-1.471, -0.09559, 0.9301), (-1.222, -0.08087, 1.155), (-0.06989, -1.535, 1.064), (0.01252, -2.115, 0.7921), (-1.452, -0.7619, 0.6447), (-1.504, -0.2553, 0.8053), (-0.3912, -2.345, 0.6123), (-1.097, -1.906, 0.6402), (-0.4159, -1.269, 1.138), (-1.471, -0.09559, 0.9301), (-1.222, -0.08087, 1.155), (-0.06989, -1.535, 1.064), (0.01252, -2.115, 0.7921), (-1.452, -0.7619, 0.6447), (-1.504, -0.2553, 0.8053), (-0.3912, -2.345, 0.6123), (-1.097, -1.906, 0.6402), (-0.4159, -1.269, 1.138), (-0.06989, -1.535, 1.064), (0.01252, -2.115, 0.7921), (-1.2, -1.57, 0.4734), (-1.14, -1.456, 0.09866), (-1.246, -2.409, 0.3561), (-1.155, -2.077, 0.2229), (-1.19, -0.6005, 0.3063), (-1.623, -0.4404, 0.3674)], [], [(26, 25, 2, 1), (21, 24, 9, 16), (25, 17, 10, 2), (3, 63, 17, 25), (5, 3, 25, 26), (17, 20, 13, 10), (54, 34, 33, 53), (56, 30, 29, 55), (58, 37, 38, 57), (60, 39, 40, 59), (37, 41, 42, 38), (39, 43, 44, 40), (41, 45, 46, 42), (43, 47, 48, 44), (45, 49, 50, 46), (47, 51, 52, 48), (49, 54, 53, 50), (51, 56, 55, 52), (35, 58, 57, 36), (31, 60, 59, 32), (5, 23, 55, 29), (63, 64, 20, 17), (34, 5, 26, 24), (0, 31, 98, 92), (27, 6, 32, 59), (34, 54, 23, 5), (58, 35, 6, 27), (41, 37, 7, 12), (37, 58, 27, 7), (7, 27, 59, 40), (12, 7, 40, 44), (20, 21, 16, 13), (10, 13, 16, 9, 1, 2), (45, 41, 12, 15), (33, 34, 24, 21), (15, 12, 44, 48), (49, 45, 15, 19), (19, 15, 48, 52), (54, 49, 19, 23), (24, 26, 1, 9), (23, 19, 52, 55), (87, 88, 89), (84, 64, 63, 83), (74, 67, 68, 73), (91, 69, 70, 90), (69, 71, 72, 70), (78, 74, 73, 77), (71, 75, 76, 72), (82, 78, 77, 81), (75, 79, 80, 76), (86, 82, 81, 85), (79, 84, 83, 80), (61, 86, 85, 62), (67, 88, 87, 68), (65, 91, 90, 66), (3, 5, 29, 30, 61, 62), (62, 85, 22, 3), (30, 56, 86, 61), (64, 84, 53, 33), (3, 22, 83, 63), (64, 33, 21, 20), (31, 32, 97, 98), (28, 4, 66, 90), (91, 65, 36, 57), (43, 39, 67, 74), (70, 72, 128, 129), (68, 87, 28, 8), (39, 60, 88, 67), (69, 91, 57, 38), (8, 28, 90, 70), (72, 11, 125, 128), (71, 69, 38, 42), (14, 11, 72, 76), (75, 71, 42, 46), (47, 43, 74, 78), (77, 73, 11, 14), (18, 14, 76, 80), (79, 75, 46, 50), (51, 47, 78, 82), (81, 77, 14, 18), (22, 18, 80, 83), (84, 79, 50, 53), (56, 51, 82, 86), (85, 81, 18, 22), (60, 31, 0, 89, 88), (87, 89, 0, 4, 28), (93, 92, 101, 102), (98, 97, 106, 107), (35, 36, 95, 96), (65, 66, 99, 100), (36, 65, 100, 95), (32, 6, 94, 97), (4, 0, 92, 93), (6, 35, 96, 94), (66, 4, 93, 99), (108, 102, 111, 117), (105, 104, 113, 114), (100, 99, 108, 109), (97, 94, 103, 106), (95, 100, 109, 104), (92, 98, 107, 101), (96, 95, 104, 105), (99, 93, 102, 108), (94, 96, 105, 103), (115, 112, 121, 122), (114, 113, 118, 117, 111, 112), (103, 105, 114, 112), (107, 106, 115, 116), (102, 101, 110, 111), (109, 108, 117, 118), (106, 103, 112, 115), (104, 109, 118, 113), (101, 107, 116, 110), (121, 120, 119, 123, 122), (111, 110, 119, 120), (110, 116, 123, 119), (116, 115, 122, 123), (112, 111, 120, 121), (127, 126, 124, 125), (125, 124, 129, 128), (11, 73, 127, 125), (8, 70, 129, 124), (68, 8, 124, 126), (73, 68, 126, 127)])
_uv = me_cube_007.uv_layers.new(name='UVMap')
_uv.uv.foreach_set('vector', [0.375, 0.625, 0.125, 0.625, 0.125, 0.625, 0.375, 0.625, 0.3325, 0.4151, 0.375, 0.5415, 0.375, 0.5415, 0.3325, 0.4151, 0.375, 0.125, 0.375, 0.2206, 0.375, 0.2206, 0.375, 0.125, 0.375, 0.125, 0.375, 0.2206, 0.375, 0.2206, 0.375, 0.125, 0.375, 0.625, 0.125, 0.625, 0.125, 0.625, 0.375, 0.625, 0.375, 0.2206, 0.3511, 0.343, 0.3511, 0.343, 0.375, 0.2206, 0.4112, 0.5541, 0.375, 0.5415, 0.3325, 0.4151, 0.4093, 0.398, 0.4112, 0.8702, 0.3469, 0.8062, 0.375, 0.7107, 0.4112, 0.6979, 0.5955, 0.5192, 0.566, 0.5203, 0.566, 0.3855, 0.5955, 0.3903, 0.5955, 0.8342, 0.566, 0.8306, 0.566, 0.7021, 0.5955, 0.7053, 0.566, 0.5203, 0.533, 0.5328, 0.5332, 0.3709, 0.566, 0.3855, 0.566, 0.8306, 0.533, 0.8367, 0.533, 0.703, 0.566, 0.7021, 0.533, 0.5328, 0.4958, 0.5309, 0.4958, 0.4277, 0.5332, 0.3709, 0.533, 0.8367, 0.4958, 0.8332, 0.4958, 0.7068, 0.533, 0.703, 0.4958, 0.5309, 0.4474, 0.5587, 0.4474, 0.419, 0.4958, 0.4277, 0.4958, 0.8332, 0.4475, 0.8624, 0.4474, 0.6677, 0.4958, 0.7068, 0.4474, 0.5587, 0.4112, 0.5541, 0.4093, 0.398, 0.4474, 0.419, 0.4475, 0.8624, 0.4112, 0.8702, 0.4112, 0.6979, 0.4474, 0.6677, 0.625, 0.5237, 0.5955, 0.5192, 0.5955, 0.3903, 0.6621, 0.4257, 0.6657, 0.8314, 0.5955, 0.8342, 0.5955, 0.7053, 0.625, 0.6781, 0.375, 0.625, 0.4112, 0.625, 0.4112, 0.6979, 0.375, 0.7107, 0.375, 0.2206, 0.3511, 0.343, 0.3511, 0.343, 0.375, 0.2206, 0.375, 0.5415, 0.375, 0.625, 0.375, 0.625, 0.375, 0.5415, 0.625, 1.0, 0.6657, 0.8314, 0.6657, 0.8314, 0.625, 1.0, 0.5955, 0.625, 0.625, 0.625, 0.625, 0.6781, 0.5955, 0.7053, 0.375, 0.5415, 0.4112, 0.5541, 0.4112, 0.625, 0.375, 0.625, 0.5955, 0.5192, 0.625, 0.5237, 0.625, 0.625, 0.5955, 0.625, 0.533, 0.5328, 0.566, 0.5203, 0.566, 0.625, 0.533, 0.625, 0.566, 0.5203, 0.5955, 0.5192, 0.5955, 0.625, 0.566, 0.625, 0.566, 0.625, 0.5955, 0.625, 0.5955, 0.7053, 0.566, 0.7021, 0.533, 0.625, 0.566, 0.625, 0.566, 0.7021, 0.533, 0.703, 0.3511, 0.343, 0.3325, 0.4151, 0.3325, 0.4151, 0.3511, 0.343, 0.125, 0.5294, 0.2419, 0.4522, 0.3325, 0.4151, 0.375, 0.5415, 0.375, 0.625, 0.125, 0.625, 0.4958, 0.5309, 0.533, 0.5328, 0.533, 0.625, 0.4958, 0.625, 0.3325, 0.4151, 0.375, 0.5415, 0.375, 0.5415, 0.3325, 0.4151, 0.4958, 0.625, 0.533, 0.625, 0.533, 0.703, 0.4958, 0.7068, 0.4474, 0.5587, 0.4958, 0.5309, 0.4958, 0.625, 0.4474, 0.625, 0.4474, 0.625, 0.4958, 0.625, 0.4958, 0.7068, 0.4474, 0.6677, 0.4112, 0.5541, 0.4474, 0.5587, 0.4474, 0.625, 0.4112, 0.625, 0.375, 0.5415, 0.375, 0.625, 0.375, 0.625, 0.375, 0.5415, 0.4112, 0.625, 0.4474, 0.625, 0.4474, 0.6677, 0.4112, 0.6979, 0.5955, 0.03367, 0.5788, 0.0, 0.6018, 0.0, 0.4104, 0.3122, 0.3511, 0.343, 0.375, 0.2206, 0.4112, 0.2125, 0.5271, 0.0, 0.5526, 0.0, 0.566, 0.02541, 0.533, 0.0404, 0.5955, 0.3269, 0.566, 0.3268, 0.566, 0.2272, 0.5955, 0.2308, 0.566, 0.3268, 0.5337, 0.3352, 0.533, 0.2257, 0.566, 0.2272, 0.4916, 0.0, 0.5271, 0.0, 0.533, 0.0404, 0.4958, 0.03718, 0.5337, 0.3352, 0.4958, 0.2973, 0.4958, 0.2322, 0.533, 0.2257, 0.4388, 0.0, 0.4916, 0.0, 0.4958, 0.03718, 0.4474, 0.06943, 0.4958, 0.2973, 0.4474, 0.305, 0.4474, 0.2117, 0.4958, 0.2322, 0.4088, 0.0, 0.4388, 0.0, 0.4474, 0.06943, 0.4112, 0.0382, 0.4474, 0.305, 0.4104, 0.3122, 0.4112, 0.2125, 0.4474, 0.2117, 0.375, 0.0, 0.4088, 0.0, 0.4112, 0.0382, 0.375, 0.0286, 0.5526, 0.0, 0.5788, 0.0, 0.5955, 0.03367, 0.566, 0.02541, 0.6458, 0.3486, 0.5955, 0.3269, 0.5955, 0.2308, 0.625, 0.2238, 0.125, 0.625, 0.375, 0.625, 0.375, 0.7107, 0.3469, 0.8062, 0.1903, 0.7665, 0.125, 0.7214, 0.375, 0.0286, 0.4112, 0.0382, 0.4112, 0.125, 0.375, 0.125, 0.3469, 0.8062, 0.4112, 0.8702, 0.4112, 0.9336, 0.3667, 0.943, 0.3511, 0.343, 0.4104, 0.3122, 0.4093, 0.398, 0.3325, 0.4151, 0.375, 0.125, 0.4112, 0.125, 0.4112, 0.2125, 0.375, 0.2206, 0.3511, 0.343, 0.3325, 0.4151, 0.3325, 0.4151, 0.3511, 0.343, 0.6657, 0.8314, 0.625, 0.6781, 0.625, 0.6781, 0.6657, 0.8314, 0.5955, 0.125, 0.625, 0.125, 0.625, 0.2238, 0.5955, 0.2308, 0.5955, 0.3269, 0.6458, 0.3486, 0.6621, 0.4257, 0.5955, 0.3903, 0.533, 0.8367, 0.566, 0.8306, 0.566, 0.9458, 0.533, 0.9488, 0.566, 0.2272, 0.533, 0.2257, 0.533, 0.2257, 0.566, 0.2272, 0.566, 0.02541, 0.5955, 0.03367, 0.5955, 0.125, 0.566, 0.125, 0.566, 0.8306, 0.5955, 0.8342, 0.5955, 0.9438, 0.566, 0.9458, 0.566, 0.3268, 0.5955, 0.3269, 0.5955, 0.3903, 0.566, 0.3855, 0.566, 0.125, 0.5955, 0.125, 0.5955, 0.2308, 0.566, 0.2272, 0.533, 0.2257, 0.533, 0.125, 0.533, 0.125, 0.533, 0.2257, 0.5337, 0.3352, 0.566, 0.3268, 0.566, 0.3855, 0.5332, 0.3709, 0.4958, 0.125, 0.533, 0.125, 0.533, 0.2257, 0.4958, 0.2322, 0.4958, 0.2973, 0.5337, 0.3352, 0.5332, 0.3709, 0.4958, 0.4277, 0.4958, 0.8332, 0.533, 0.8367, 0.533, 0.9488, 0.4958, 0.9524, 0.4958, 0.03718, 0.533, 0.0404, 0.533, 0.125, 0.4958, 0.125, 0.4474, 0.125, 0.4958, 0.125, 0.4958, 0.2322, 0.4474, 0.2117, 0.4474, 0.305, 0.4958, 0.2973, 0.4958, 0.4277, 0.4474, 0.419, 0.4475, 0.8624, 0.4958, 0.8332, 0.4958, 0.9524, 0.4471, 0.9382, 0.4474, 0.06943, 0.4958, 0.03718, 0.4958, 0.125, 0.4474, 0.125, 0.4112, 0.125, 0.4474, 0.125, 0.4474, 0.2117, 0.4112, 0.2125, 0.4104, 0.3122, 0.4474, 0.305, 0.4474, 0.419, 0.4093, 0.398, 0.4112, 0.8702, 0.4475, 0.8624, 0.4471, 0.9382, 0.4112, 0.9336, 0.4112, 0.0382, 0.4474, 0.06943, 0.4474, 0.125, 0.4112, 0.125, 0.5955, 0.8342, 0.6657, 0.8314, 0.625, 1.0, 0.6145, 1.0, 0.5955, 0.9438, 0.5955, 0.03367, 0.6018, 0.0, 0.625, 0.0, 0.625, 0.125, 0.5955, 0.125, 0.625, 0.125, 0.625, 0.0, 0.625, 0.0, 0.625, 0.125, 0.6657, 0.8314, 0.625, 0.6781, 0.625, 0.6781, 0.6657, 0.8314, 0.625, 0.5237, 0.6621, 0.4257, 0.6621, 0.4257, 0.625, 0.5237, 0.6458, 0.3486, 0.625, 0.2238, 0.625, 0.2238, 0.6458, 0.3486, 0.6621, 0.4257, 0.6458, 0.3486, 0.6458, 0.3486, 0.6621, 0.4257, 0.625, 0.6781, 0.625, 0.625, 0.625, 0.625, 0.625, 0.6781, 0.625, 0.125, 0.625, 0.0, 0.625, 0.0, 0.625, 0.125, 0.625, 0.625, 0.625, 0.5237, 0.625, 0.5237, 0.625, 0.625, 0.625, 0.2238, 0.625, 0.125, 0.625, 0.125, 0.625, 0.2238, 0.625, 0.2238, 0.625, 0.125, 0.625, 0.125, 0.625, 0.2238, 0.625, 0.5237, 0.6621, 0.4257, 0.6621, 0.4257, 0.625, 0.5237, 0.6458, 0.3486, 0.625, 0.2238, 0.625, 0.2238, 0.6458, 0.3486, 0.625, 0.6781, 0.625, 0.625, 0.625, 0.625, 0.625, 0.6781, 0.6621, 0.4257, 0.6458, 0.3486, 0.6458, 0.3486, 0.6621, 0.4257, 0.625, 1.0, 0.6657, 0.8314, 0.6657, 0.8314, 0.625, 1.0, 0.625, 0.5237, 0.6621, 0.4257, 0.6621, 0.4257, 0.625, 0.5237, 0.625, 0.2238, 0.625, 0.125, 0.625, 0.125, 0.625, 0.2238, 0.625, 0.625, 0.625, 0.5237, 0.625, 0.5237, 0.625, 0.625, 0.625, 0.6781, 0.625, 0.625, 0.625, 0.625, 0.625, 0.6781, 0.625, 0.5237, 0.6621, 0.4257, 0.7556, 0.4583, 0.875, 0.5262, 0.875, 0.625, 0.625, 0.625, 0.625, 0.625, 0.625, 0.5237, 0.625, 0.5237, 0.625, 0.625, 0.6657, 0.8314, 0.625, 0.6781, 0.625, 0.6781, 0.6657, 0.8314, 0.625, 0.125, 0.625, 0.0, 0.625, 0.0, 0.625, 0.125, 0.6458, 0.3486, 0.625, 0.2238, 0.625, 0.2238, 0.6458, 0.3486, 0.625, 0.6781, 0.625, 0.625, 0.625, 0.625, 0.625, 0.6781, 0.6621, 0.4257, 0.6458, 0.3486, 0.6458, 0.3486, 0.6621, 0.4257, 0.625, 1.0, 0.6657, 0.8314, 0.6657, 0.8314, 0.625, 1.0, 0.625, 0.625, 0.875, 0.625, 0.875, 0.75, 0.6657, 0.8314, 0.625, 0.6781, 0.625, 0.125, 0.625, 0.0, 0.625, 0.0, 0.625, 0.125, 0.625, 1.0, 0.6657, 0.8314, 0.6657, 0.8314, 0.625, 1.0, 0.6657, 0.8314, 0.625, 0.6781, 0.625, 0.6781, 0.6657, 0.8314, 0.625, 0.625, 0.875, 0.625, 0.875, 0.625, 0.625, 0.625, 0.533, 0.0404, 0.566, 0.02541, 0.566, 0.125, 0.533, 0.125, 0.533, 0.125, 0.566, 0.125, 0.566, 0.2272, 0.533, 0.2257, 0.533, 0.125, 0.533, 0.0404, 0.533, 0.0404, 0.533, 0.125, 0.566, 0.125, 0.566, 0.2272, 0.566, 0.2272, 0.566, 0.125, 0.566, 0.02541, 0.566, 0.125, 0.566, 0.125, 0.566, 0.02541, 0.533, 0.0404, 0.566, 0.02541, 0.566, 0.02541, 0.533, 0.0404])
me_cube_007.update()
me_cube_008 = bpy.data.meshes.new('Cube.008')
me_cube_008.from_pydata([(0.04378, 1.048, -1.152), (-1.349, 0.5451, 0.6742), (0.6802, 1.052, -1.035), (0.0582, 0.198, 1.585), (0.2129, 1.439, -1.152), (-1.031, 0.9525, 1.183), (0.2897, -0.1212, -1.271), (-1.031, -1.031, 1.073), (-1.331, 0.7269, 0.2719), (0.8415, 0.5277, 0.7316), (-0.3538, -1.143, 0.6059), (-0.8369, 0.9136, -0.2889), (0.8777, 0.9011, -0.08204), (0.01914, -0.649, -0.1846), (-0.5977, 0.9854, -0.5992), (0.7863, 1.037, -0.5677), (0.16, -0.278, -0.7104), (-0.3292, 0.959, -0.9409), (0.7885, 0.9755, -0.7721), (0.261, -0.186, -1.001), (-0.3326, 1.097, -0.9383), (0.03143, 1.185, -1.148), (0.2005, 1.576, -1.148), (-1.034, 1.496, 1.154), (0.05475, 0.9526, 1.614), (0.7851, 1.113, -0.7695), (0.6679, 1.189, -1.031), (-1.353, 0.8512, 0.6923), (0.2575, 1.472, -0.9147), (-1.334, 0.8341, 0.2825), (0.838, 0.8619, 0.7499), (-0.3572, 1.403, 0.6551), (-0.8403, 0.9736, -0.2946), (0.8743, 0.9611, -0.08773), (0.01569, 1.476, -0.071), (-0.6011, 1.123, -0.5966), (0.7828, 1.175, -0.5651), (0.1565, 1.549, -0.5943), (0.6991, 0.4811, -1.07), (0.2897, -0.1212, -1.271), (-0.1682, -0.61, 1.397), (0.0582, -0.2525, 1.56), (0.4611, -0.9108, 0.659), (0.8415, -0.395, 0.6984), (0.5054, -0.4637, -0.1665), (0.8777, 0.08407, -0.1292), (0.4206, -0.1693, -0.6719), (0.7863, 0.3946, -0.5983), (0.749, 0.5442, -0.8285), (0.401, -0.07993, -0.9631), (0.2897, -0.1212, -1.271), (0.08876, 0.2477, -1.182), (-1.349, -0.3824, 0.6409), (-1.031, -1.031, 1.073), (-1.331, -0.2329, 0.2155), (-0.9889, -0.8114, 0.3369), (-0.8369, 0.17, -0.3266), (-0.4631, -0.4139, -0.2761), (-0.5977, 0.3826, -0.6397), (-0.1677, -0.1643, -0.6914), (-0.3292, 0.4564, -0.9684), (0.08249, -0.112, -0.9975), (0.2897, -0.1212, -1.271), (0.3496, -0.124, -0.9189)], [(62, 50), (61, 63)], [(18, 2, 26, 25), (1, 5, 23, 27), (15, 18, 25, 36), (5, 3, 24, 23), (2, 4, 22, 26), (17, 14, 35, 20), (4, 0, 21, 22), (9, 12, 33, 30), (0, 17, 20, 21), (11, 8, 29, 32), (31, 23, 24, 30), (29, 27, 23, 31), (32, 29, 31, 34), (34, 31, 30, 33), (37, 34, 33, 36), (35, 32, 34, 37), (20, 35, 37, 28), (28, 37, 36, 25), (22, 28, 25, 26), (21, 20, 28, 22), (8, 1, 27, 29), (14, 11, 32, 35), (3, 9, 30, 24), (12, 15, 36, 33), (49, 39, 38, 48), (40, 42, 43, 41), (42, 44, 45, 43), (44, 46, 47, 45), (46, 49, 48, 47), (2, 18, 48, 38), (39, 49, 19, 6), (4, 2, 38, 39, 6), (3, 5, 7, 40, 41), (42, 40, 7, 10), (9, 3, 41, 43), (44, 42, 10, 13), (12, 9, 43, 45), (46, 44, 13, 16), (15, 12, 45, 47), (49, 46, 16, 19), (18, 15, 47, 48), (55, 53, 52, 54), (57, 55, 54, 56), (59, 57, 56, 58), (61, 59, 58, 60), (50, 61, 60, 51), (51, 60, 17, 0), (0, 4, 6, 50, 51), (6, 19, 61, 50), (10, 7, 53, 55), (54, 52, 1, 8), (5, 1, 52, 53, 7), (56, 54, 8, 11), (13, 10, 55, 57), (16, 13, 57, 59), (58, 56, 11, 14), (60, 58, 14, 17), (19, 16, 59, 61)])
_uv = me_cube_008.uv_layers.new(name='UVMap')
_uv.uv.foreach_set('vector', [0.3976, 0.5619, 0.375, 0.5619, 0.375, 0.5619, 0.3976, 0.5619, 0.875, 0.5619, 0.75, 0.5, 0.75, 0.5, 0.875, 0.5619, 0.4202, 0.5619, 0.3976, 0.5619, 0.3976, 0.5619, 0.4202, 0.5619, 0.75, 0.5, 0.625, 0.5619, 0.625, 0.5619, 0.75, 0.5, 0.375, 0.5619, 0.25, 0.5, 0.25, 0.5, 0.375, 0.5619, 0.3976, 0.1881, 0.4202, 0.1881, 0.4202, 0.1881, 0.3976, 0.1881, 0.25, 0.5, 0.125, 0.5619, 0.125, 0.5619, 0.25, 0.5, 0.5559, 0.5619, 0.4654, 0.5619, 0.4654, 0.5619, 0.5559, 0.5619, 0.375, 0.1881, 0.3976, 0.1881, 0.3976, 0.1881, 0.375, 0.1881, 0.4654, 0.1881, 0.5559, 0.1881, 0.5559, 0.1881, 0.4654, 0.1881, 0.5559, 0.375, 0.625, 0.375, 0.625, 0.5619, 0.5559, 0.5619, 0.5559, 0.1881, 0.625, 0.1881, 0.625, 0.375, 0.5559, 0.375, 0.4654, 0.1881, 0.5559, 0.1881, 0.5559, 0.375, 0.4654, 0.375, 0.4654, 0.375, 0.5559, 0.375, 0.5559, 0.5619, 0.4654, 0.5619, 0.4202, 0.375, 0.4654, 0.375, 0.4654, 0.5619, 0.4202, 0.5619, 0.4202, 0.1881, 0.4654, 0.1881, 0.4654, 0.375, 0.4202, 0.375, 0.3976, 0.1881, 0.4202, 0.1881, 0.4202, 0.375, 0.3976, 0.375, 0.3976, 0.375, 0.4202, 0.375, 0.4202, 0.5619, 0.3976, 0.5619, 0.375, 0.375, 0.3976, 0.375, 0.3976, 0.5619, 0.375, 0.5619, 0.375, 0.1881, 0.3976, 0.1881, 0.3976, 0.375, 0.375, 0.375, 0.5559, 0.1881, 0.625, 0.1881, 0.625, 0.1881, 0.5559, 0.1881, 0.4202, 0.1881, 0.4654, 0.1881, 0.4654, 0.1881, 0.4202, 0.1881, 0.625, 0.5619, 0.5559, 0.5619, 0.5559, 0.5619, 0.625, 0.5619, 0.4654, 0.5619, 0.4202, 0.5619, 0.4202, 0.5619, 0.4654, 0.5619, 0.3976, 0.8239, 0.3316, 0.8262, 0.375, 0.6514, 0.3976, 0.6399, 0.6365, 0.7439, 0.5559, 0.7625, 0.5559, 0.6646, 0.625, 0.6397, 0.5559, 0.7625, 0.4654, 0.7815, 0.4654, 0.6608, 0.5559, 0.6646, 0.4654, 0.7815, 0.4202, 0.8063, 0.4202, 0.6521, 0.4654, 0.6608, 0.4202, 0.8063, 0.3976, 0.8239, 0.3976, 0.6399, 0.4202, 0.6521, 0.375, 0.5619, 0.3976, 0.5619, 0.3976, 0.6399, 0.375, 0.6514, 0.3316, 0.8262, 0.3976, 0.8239, 0.3976, 0.875, 0.3724, 0.891, 0.25, 0.5, 0.375, 0.5619, 0.375, 0.6514, 0.3316, 0.8262, 0.25, 0.6967, 0.625, 0.5619, 0.75, 0.5, 0.75, 0.75, 0.6365, 0.7439, 0.625, 0.6397, 0.5559, 0.7625, 0.6365, 0.7439, 0.625, 0.875, 0.5559, 0.875, 0.5559, 0.5619, 0.625, 0.5619, 0.625, 0.6397, 0.5559, 0.6646, 0.4654, 0.7815, 0.5559, 0.7625, 0.5559, 0.875, 0.4654, 0.875, 0.4654, 0.5619, 0.5559, 0.5619, 0.5559, 0.6646, 0.4654, 0.6608, 0.4202, 0.8063, 0.4654, 0.7815, 0.4654, 0.875, 0.4202, 0.875, 0.4202, 0.5619, 0.4654, 0.5619, 0.4654, 0.6608, 0.4202, 0.6521, 0.3976, 0.8239, 0.4202, 0.8063, 0.4202, 0.875, 0.3976, 0.875, 0.3976, 0.5619, 0.4202, 0.5619, 0.4202, 0.6521, 0.3976, 0.6399, 0.5683, 0.04008, 0.625, 0.04008, 0.625, 0.0849, 0.5559, 0.08363, 0.4624, 0.04008, 0.5683, 0.04008, 0.5559, 0.08363, 0.4654, 0.092, 0.4202, 0.04008, 0.4624, 0.04008, 0.4654, 0.092, 0.4202, 0.09892, 0.3963, 0.9158, 0.4159, 0.9326, 0.4084, 1.008, 0.3933, 1.01, 0.3724, 0.891, 0.3963, 0.9158, 0.3933, 1.01, 0.3761, 1.012, 0.375, 0.08904, 0.3976, 0.1055, 0.3976, 0.1881, 0.375, 0.1881, 0.125, 0.5619, 0.25, 0.5, 0.25, 0.6967, 0.25, 0.6967, 0.125, 0.661, 0.3724, 0.891, 0.3976, 0.875, 0.3963, 0.9158, 0.3724, 0.891, 0.5559, 0.875, 0.625, 0.875, 0.625, 0.875, 0.5493, 0.9602, 0.5559, 0.08363, 0.625, 0.0849, 0.625, 0.1881, 0.5559, 0.1881, 0.75, 0.5, 0.875, 0.5619, 0.875, 0.6651, 0.75, 0.75, 0.75, 0.75, 0.4654, 0.092, 0.5559, 0.08363, 0.5559, 0.1881, 0.4654, 0.1881, 0.4654, 0.875, 0.5559, 0.875, 0.5493, 0.9602, 0.4564, 0.951, 0.4202, 0.875, 0.4654, 0.875, 0.4564, 0.951, 0.4159, 0.9326, 0.4202, 0.09892, 0.4654, 0.092, 0.4654, 0.1881, 0.4202, 0.1881, 0.3976, 0.1055, 0.4202, 0.09892, 0.4202, 0.1881, 0.3976, 0.1881, 0.3976, 0.875, 0.4202, 0.875, 0.4159, 0.9326, 0.3963, 0.9158])
me_cube_008.update()
me_cube_009 = bpy.data.meshes.new('Cube.009')
me_cube_009.from_pydata([(0.0796, 0.02871, -1.316), (-1.259, -1.222, 0.8526), (-1.224, 2.417, 0.9109), (1.337, 0.02871, -1.289), (0.4041, -1.003, 0.9088), (0.3485, 0.4761, 0.9478), (-0.5814, -1.031, -0.6347), (1.224, -1.059, -0.5771), (0.999, -0.2763, -0.805), (-0.2829, -0.1567, -0.9313), (-0.5859, -0.9646, -0.3092), (0.5659, -0.9646, -0.2048), (-0.4536, -0.9244, 0.09697), (0.3738, -0.9244, 0.09741), (-0.5284, -0.8537, 0.3177), (-1.097, -1.061, 0.717), (-1.097, 0.4795, 0.7667), (0.5965, 2.423, 0.9608), (0.6887, -1.226, 0.896), (0.3203, -0.8534, 0.4246), (-0.8699, -0.6207, 0.5706), (-0.8699, -0.1643, 0.6368), (0.4662, 0.3773, 0.7234), (0.4662, -0.4197, 0.6785), (0.5772, 1.361, -1.014), (-0.1743, 2.421, 0.9498), (0.5772, -0.3707, -1.123), (-0.1681, -1.005, 0.9419), (0.3213, -1.408, -0.6005), (0.3213, 0.5763, -0.6318), (0.358, 1.031, -0.8548), (0.358, -0.4921, -0.8705), (-0.009988, -1.204, -0.2555), (-0.009988, 0.196, -0.2646), (-0.0399, -1.072, 0.1013), (-0.0399, -0.09625, 0.07388), (-0.104, -0.9965, 0.3649), (-0.2452, -1.226, 0.8054), (-0.104, -0.03814, 0.4068), (-0.03669, 2.458, 0.9368), (-0.2019, 0.6518, 0.7299), (-0.2019, -0.9903, 0.5638), (0.2647, 0.6755, -1.174), (0.3845, 0.9975, -1.102), (0.8024, 1.051, -1.074), (0.9912, 0.7448, -1.136), (-0.4197, 0.1086, -0.6934), (-0.5814, -0.2007, -0.6924), (1.224, -0.3896, -0.5533), (1.074, -0.06556, -0.5606), (-0.2829, 0.3203, -0.9295), (-0.1112, 0.6556, -0.909), (0.8474, 0.5259, -0.8322), (0.999, 0.1445, -0.8181), (-0.5859, -0.4979, -0.3123), (-0.441, -0.1789, -0.3012), (0.4214, -0.1792, -0.2231), (0.5659, -0.4979, -0.2079), (-0.4536, -0.6371, 0.08889), (-0.309, -0.3233, 0.08013), (0.2281, -0.3224, 0.08039), (0.3738, -0.637, 0.08932), (-0.3832, -0.2638, 0.3618), (-0.5284, -0.5753, 0.3299), (-0.5813, -0.3777, 0.3874), (0.3203, -0.5743, 0.4368), (0.2279, -0.3772, 0.4338), (0.3324, -0.3504, 0.4675)], [], [(15, 1, 2, 16), (39, 25, 5, 17), (17, 5, 4, 18), (37, 27, 1, 15), (25, 2, 1, 27), (31, 28, 6, 9), (26, 31, 9, 0), (28, 32, 10, 6), (32, 34, 12, 10), (34, 36, 14, 12), (41, 37, 15, 20), (22, 17, 18, 23), (40, 39, 17, 22), (20, 15, 16, 21), (36, 41, 20, 14), (19, 23, 41, 36), (21, 16, 39, 40), (23, 18, 37, 41), (13, 19, 36, 34), (11, 13, 34, 32), (7, 11, 32, 28), (3, 8, 31, 26), (8, 7, 28, 31), (5, 25, 27, 4), (18, 4, 27, 37), (16, 2, 25, 39), (62, 63, 64), (65, 66, 67), (51, 43, 42, 50), (53, 45, 44, 52), (55, 46, 47, 54), (57, 48, 49, 56), (46, 51, 50, 47), (48, 53, 52, 49), (59, 55, 54, 58), (61, 57, 56, 60), (62, 59, 58, 63), (65, 61, 60, 66), (42, 43, 24, 26, 0), (0, 9, 50, 42), (43, 51, 30, 24), (45, 53, 8, 3), (24, 44, 45, 3, 26), (24, 30, 52, 44), (46, 55, 33, 29), (6, 10, 54, 47), (9, 6, 47, 50), (51, 46, 29, 30), (29, 33, 56, 49), (30, 29, 49, 52), (48, 57, 11, 7), (53, 48, 7, 8), (55, 59, 35, 33), (10, 12, 58, 54), (57, 61, 13, 11), (33, 35, 60, 56), (59, 62, 38, 35), (12, 14, 63, 58), (61, 65, 19, 13), (35, 38, 66, 60), (62, 64, 21, 40, 38), (14, 20, 21, 64, 63), (65, 67, 22, 23, 19), (38, 40, 22, 67, 66)])
_uv = me_cube_009.uv_layers.new(name='UVMap')
_uv.uv.foreach_set('vector', [0.6185, 0.0, 0.625, 0.0, 0.625, 0.25, 0.6185, 0.25, 0.6185, 0.375, 0.625, 0.375, 0.625, 0.5, 0.6185, 0.5, 0.6185, 0.5, 0.625, 0.5, 0.625, 0.75, 0.6185, 0.75, 0.6185, 0.875, 0.625, 0.875, 0.625, 1.0, 0.6185, 1.0, 0.75, 0.5, 0.875, 0.5, 0.875, 0.75, 0.75, 0.75, 0.4195, 0.875, 0.4639, 0.875, 0.4761, 1.007, 0.4092, 1.012, 0.375, 0.875, 0.4195, 0.875, 0.4092, 1.012, 0.375, 1.0, 0.4639, 0.875, 0.5261, 0.875, 0.5422, 0.997, 0.4761, 1.007, 0.5261, 0.875, 0.5756, 0.875, 0.5806, 0.9993, 0.5422, 0.997, 0.5756, 0.875, 0.602, 0.875, 0.6041, 0.9968, 0.5806, 0.9993, 0.612, 0.875, 0.6185, 0.875, 0.6185, 1.0, 0.6094, 1.011, 0.612, 0.5605, 0.6185, 0.5, 0.6185, 0.75, 0.612, 0.6652, 0.612, 0.375, 0.6185, 0.375, 0.6185, 0.5, 0.612, 0.5605, 0.612, 0.08477, 0.6185, 0.0, 0.6185, 0.25, 0.612, 0.1895, 0.602, 0.875, 0.612, 0.875, 0.6094, 1.011, 0.6041, 0.9968, 0.602, 0.7127, 0.612, 0.6652, 0.612, 0.875, 0.602, 0.875, 0.612, 0.1895, 0.6185, 0.25, 0.6185, 0.375, 0.612, 0.375, 0.612, 0.6652, 0.6185, 0.75, 0.6185, 0.875, 0.612, 0.875, 0.5756, 0.7122, 0.602, 0.7127, 0.602, 0.875, 0.5756, 0.875, 0.5261, 0.7072, 0.5756, 0.7122, 0.5756, 0.875, 0.5261, 0.875, 0.4639, 0.7044, 0.5261, 0.7072, 0.5261, 0.875, 0.4639, 0.875, 0.375, 0.75, 0.4195, 0.7098, 0.4195, 0.875, 0.375, 0.875, 0.4195, 0.7098, 0.4639, 0.7044, 0.4639, 0.875, 0.4195, 0.875, 0.625, 0.5, 0.75, 0.5, 0.75, 0.75, 0.625, 0.75, 0.6185, 0.75, 0.625, 0.75, 0.625, 0.875, 0.6185, 0.875, 0.6185, 0.25, 0.625, 0.25, 0.625, 0.375, 0.6185, 0.375, 0.602, 0.2339, 0.6008, 0.1103, 0.6031, 0.156, 0.602, 0.6399, 0.6021, 0.5682, 0.6028, 0.6005, 0.4195, 0.218, 0.375, 0.2115, 0.375, 0.1214, 0.4195, 0.126, 0.4195, 0.6314, 0.375, 0.6156, 0.3604, 0.5289, 0.4195, 0.5387, 0.5261, 0.2145, 0.4639, 0.199, 0.4639, 0.1378, 0.5261, 0.1261, 0.5261, 0.6239, 0.4639, 0.6155, 0.4639, 0.5538, 0.5261, 0.5356, 0.4639, 0.199, 0.4195, 0.218, 0.4195, 0.126, 0.4639, 0.1378, 0.4639, 0.6155, 0.4195, 0.6314, 0.4195, 0.5387, 0.4639, 0.5538, 0.5756, 0.2355, 0.5261, 0.2145, 0.5261, 0.1261, 0.5756, 0.1114, 0.5756, 0.6386, 0.5261, 0.6239, 0.5261, 0.5356, 0.5756, 0.514, 0.602, 0.2339, 0.5756, 0.2355, 0.5756, 0.1114, 0.6008, 0.1103, 0.602, 0.6399, 0.5756, 0.6386, 0.5756, 0.514, 0.6021, 0.5682, 0.125, 0.6286, 0.1547, 0.5682, 0.25, 0.5, 0.25, 0.75, 0.125, 0.75, 0.375, 0.0, 0.4195, 0.04272, 0.4195, 0.126, 0.375, 0.1214, 0.375, 0.2115, 0.4195, 0.218, 0.4195, 0.375, 0.375, 0.375, 0.375, 0.6156, 0.4195, 0.6314, 0.4195, 0.7098, 0.375, 0.75, 0.25, 0.5, 0.3604, 0.5289, 0.375, 0.6156, 0.375, 0.75, 0.25, 0.75, 0.375, 0.375, 0.4195, 0.375, 0.4195, 0.5387, 0.3604, 0.5289, 0.4639, 0.199, 0.5261, 0.2145, 0.5261, 0.375, 0.4639, 0.375, 0.4639, 0.04673, 0.5261, 0.04275, 0.5261, 0.1261, 0.4639, 0.1378, 0.4195, 0.04272, 0.4639, 0.04673, 0.4639, 0.1378, 0.4195, 0.126, 0.4195, 0.218, 0.4639, 0.199, 0.4639, 0.375, 0.4195, 0.375, 0.4639, 0.375, 0.5261, 0.375, 0.5261, 0.5356, 0.4639, 0.5538, 0.4195, 0.375, 0.4639, 0.375, 0.4639, 0.5538, 0.4195, 0.5387, 0.4639, 0.6155, 0.5261, 0.6239, 0.5261, 0.7072, 0.4639, 0.7044, 0.4195, 0.6314, 0.4639, 0.6155, 0.4639, 0.7044, 0.4195, 0.7098, 0.5261, 0.2145, 0.5756, 0.2355, 0.5756, 0.375, 0.5261, 0.375, 0.5261, 0.04275, 0.5756, 0.03777, 0.5756, 0.1114, 0.5261, 0.1261, 0.5261, 0.6239, 0.5756, 0.6386, 0.5756, 0.7122, 0.5261, 0.7072, 0.5261, 0.375, 0.5756, 0.375, 0.5756, 0.514, 0.5261, 0.5356, 0.5756, 0.2355, 0.602, 0.2339, 0.602, 0.375, 0.5756, 0.375, 0.5756, 0.03777, 0.6016, 0.03739, 0.6008, 0.1103, 0.5756, 0.1114, 0.5756, 0.6386, 0.602, 0.6399, 0.602, 0.7127, 0.5756, 0.7122, 0.5756, 0.375, 0.602, 0.375, 0.6021, 0.5682, 0.5756, 0.514, 0.602, 0.2339, 0.6031, 0.156, 0.612, 0.1895, 0.612, 0.375, 0.602, 0.375, 0.6016, 0.03739, 0.612, 0.08477, 0.612, 0.1895, 0.6031, 0.156, 0.6008, 0.1103, 0.602, 0.6399, 0.6028, 0.6005, 0.612, 0.5605, 0.612, 0.6652, 0.602, 0.7127, 0.602, 0.375, 0.612, 0.375, 0.612, 0.5605, 0.6028, 0.6005, 0.6021, 0.5682])
me_cube_009.update()
me_cube_010 = bpy.data.meshes.new('Cube.010')
me_cube_010.from_pydata([(1.233, 1.467, -1.012), (-3.444, 0.05567, 0.5768), (-0.05179, 1.314, -1.109), (-3.499, -0.6263, 0.5974), (-0.0199, -0.2103, -1.306), (-2.833, 0.4698, 0.6864), (-1.073, -0.5938, -0.9364), (-1.248, 0.718, -0.8744), (0.04923, 1.844, -0.45), (-2.248, -0.4709, -0.1986), (-2.351, 0.2957, -0.1595), (-1.645, 0.7612, 0.05672), (-2.872, -0.5298, 0.2404), (-3.039, -0.07355, 0.3783), (-2.644, 0.2035, 0.5547), (0.2252, 0.5334, -1.149), (-3.47, -0.2589, 0.5863), (1.442, 0.4009, -0.9106), (-2.662, -0.2589, 0.7569), (0.4773, 0.3376, -0.2794), (-1.167, 0.1129, -0.903), (-1.229, -0.05796, 0.09139), (-2.304, -0.05796, -0.1775), (-2.255, -0.284, 0.519), (-2.962, -0.284, 0.3147), (0.5404, 1.497, -1.101), (-3.007, 0.4698, 0.6495), (1.049, -0.6439, -1.252), (-3.124, -0.9876, 0.6937), (-0.01622, -1.289, -0.6344), (-0.5067, 1.515, -0.5071), (-1.656, -0.8771, -0.0848), (-1.877, 0.7612, -0.001318), (-2.423, -0.7716, 0.3069), (-2.794, 0.2035, 0.5268), (-3.066, -0.2589, 0.6716), (0.6569, 0.4997, -1.12), (1.395, 0.08064, -0.9669), (1.311, -0.3119, -1.096), (-2.957, -0.8477, 0.7225), (-2.67, -0.3672, 0.7602), (0.7439, -0.3483, -0.2585), (0.5766, -0.7822, -0.3681), (-1.206, -0.2271, 0.08277), (-1.41, -0.6698, -0.00563), (-2.253, -0.2902, 0.518), (-2.345, -0.7002, 0.3588)], [], [(20, 22, 10, 7), (29, 31, 9, 6), (27, 29, 6, 4), (24, 16, 1, 13), (25, 30, 8, 0), (30, 32, 11, 8), (15, 20, 7, 2), (35, 16, 3, 28), (33, 28, 3, 12), (34, 26, 5, 14), (31, 33, 12, 9), (32, 34, 14, 11), (22, 24, 13, 10), (9, 12, 24, 22), (11, 14, 23, 21), (6, 9, 22, 20), (8, 11, 21, 19), (4, 6, 20, 15), (0, 8, 19, 17), (26, 1, 16, 35), (25, 0, 17, 36), (14, 5, 18, 23), (12, 3, 16, 24), (2, 25, 36, 15), (5, 26, 35, 18), (10, 13, 34, 32), (7, 10, 32, 30), (2, 7, 30, 25), (15, 36, 27, 4), (13, 1, 26, 34), (42, 38, 37, 41), (44, 42, 41, 43), (46, 44, 43, 45), (39, 46, 45, 40), (38, 42, 29, 27), (36, 17, 37, 38, 27), (17, 19, 41, 37), (18, 35, 28, 39, 40), (23, 18, 40, 45), (46, 39, 28, 33), (42, 44, 31, 29), (19, 21, 43, 41), (44, 46, 33, 31), (21, 23, 45, 43)])
_uv = me_cube_010.uv_layers.new(name='UVMap')
_uv.uv.foreach_set('vector', [0.4375, 0.125, 0.5312, 0.125, 0.5312, 0.179, 0.4473, 0.2108, 0.4375, 0.875, 0.5312, 0.875, 0.5422, 0.9832, 0.4508, 0.9965, 0.375, 0.875, 0.4375, 0.875, 0.4508, 0.9965, 0.3508, 1.094, 0.5781, 0.125, 0.625, 0.125, 0.625, 0.179, 0.579, 0.2012, 0.375, 0.375, 0.4375, 0.375, 0.4375, 0.429, 0.3273, 0.4766, 0.4375, 0.375, 0.5312, 0.375, 0.5312, 0.429, 0.4375, 0.429, 0.375, 0.125, 0.4375, 0.125, 0.4473, 0.2108, 0.375, 0.179, 0.75, 0.625, 0.875, 0.625, 0.875, 0.688, 0.75, 0.75, 0.5781, 0.875, 0.625, 0.875, 0.6148, 1.032, 0.5818, 1.007, 0.5781, 0.375, 0.625, 0.375, 0.6559, 0.4599, 0.5914, 0.4733, 0.5312, 0.875, 0.5781, 0.875, 0.5818, 1.007, 0.5422, 0.9832, 0.5312, 0.375, 0.5781, 0.375, 0.5914, 0.4733, 0.5312, 0.429, 0.5312, 0.125, 0.5781, 0.125, 0.579, 0.2012, 0.5312, 0.179, 0.5312, 0.06199, 0.5781, 0.06199, 0.5781, 0.125, 0.5312, 0.125, 0.5312, 0.429, 0.5914, 0.4733, 0.5781, 0.625, 0.5312, 0.625, 0.4375, 0.06199, 0.5312, 0.06199, 0.5312, 0.125, 0.4375, 0.125, 0.4375, 0.429, 0.5312, 0.429, 0.5312, 0.625, 0.4375, 0.625, 0.375, 0.06199, 0.4375, 0.06199, 0.4375, 0.125, 0.375, 0.125, 0.3273, 0.4766, 0.4375, 0.429, 0.4375, 0.625, 0.375, 0.625, 0.75, 0.5, 0.875, 0.571, 0.875, 0.625, 0.75, 0.625, 0.25, 0.5, 0.3273, 0.4766, 0.375, 0.625, 0.25, 0.625, 0.5914, 0.4733, 0.6559, 0.4599, 0.625, 0.625, 0.5781, 0.625, 0.5781, 0.06199, 0.625, 0.06199, 0.625, 0.125, 0.5781, 0.125, 0.125, 0.571, 0.25, 0.5, 0.25, 0.625, 0.125, 0.625, 0.6559, 0.4599, 0.75, 0.5, 0.75, 0.625, 0.625, 0.625, 0.5312, 0.179, 0.579, 0.2012, 0.5781, 0.375, 0.5312, 0.375, 0.4473, 0.2108, 0.5312, 0.179, 0.5312, 0.375, 0.4375, 0.375, 0.375, 0.179, 0.4473, 0.2108, 0.4375, 0.375, 0.375, 0.375, 0.125, 0.625, 0.25, 0.625, 0.25, 0.75, 0.125, 0.688, 0.579, 0.2012, 0.625, 0.179, 0.625, 0.375, 0.5781, 0.375, 0.4375, 0.7387, 0.3598, 0.7411, 0.375, 0.6641, 0.4375, 0.6661, 0.5312, 0.7796, 0.4375, 0.7387, 0.4375, 0.6661, 0.5312, 0.6508, 0.5781, 0.8198, 0.5312, 0.7796, 0.5312, 0.6508, 0.5781, 0.6266, 0.6505, 0.7771, 0.5781, 0.8198, 0.5781, 0.6266, 0.625, 0.6436, 0.3598, 0.7411, 0.4375, 0.7387, 0.4375, 0.875, 0.375, 0.875, 0.25, 0.625, 0.375, 0.625, 0.375, 0.6641, 0.3598, 0.7411, 0.25, 0.75, 0.375, 0.625, 0.4375, 0.625, 0.4375, 0.6661, 0.375, 0.6641, 0.625, 0.625, 0.75, 0.625, 0.75, 0.75, 0.6505, 0.7771, 0.625, 0.6436, 0.5781, 0.625, 0.625, 0.625, 0.625, 0.6436, 0.5781, 0.6266, 0.5781, 0.8198, 0.6505, 0.7771, 0.625, 0.875, 0.5781, 0.875, 0.4375, 0.7387, 0.5312, 0.7796, 0.5312, 0.875, 0.4375, 0.875, 0.4375, 0.625, 0.5312, 0.625, 0.5312, 0.6508, 0.4375, 0.6661, 0.5312, 0.7796, 0.5781, 0.8198, 0.5781, 0.875, 0.5312, 0.875, 0.5312, 0.625, 0.5781, 0.625, 0.5781, 0.6266, 0.5312, 0.6508])
me_cube_010.update()

# ---- objects
ob_empty = bpy.data.objects.new('Empty', None)
ob_empty_001 = bpy.data.objects.new('Empty.001', None)
ob_cube = bpy.data.objects.new('Cube', me_cube_002)
ob_cube_001 = bpy.data.objects.new('Cube.001', me_cube_003)
ob_cube_002 = bpy.data.objects.new('Cube.002', me_cube_004)
ob_cube_003 = bpy.data.objects.new('Cube.003', me_cube_007)
ob_cube_004 = bpy.data.objects.new('Cube.004', me_cube_008)
ob_cube_005 = bpy.data.objects.new('Cube.005', me_cube_009)
ob_cube_006 = bpy.data.objects.new('Cube.006', me_cube_010)

# ---- transforms, parenting, visibility, modifiers, constraints
ob_empty.location = (0.009781, 0.4575, 0.0)
ob_empty.rotation_euler = (1.571, -0.0, 0.0)
ob_empty.empty_display_type = 'IMAGE'
ob_empty.empty_display_size = 5.0
ob_empty.use_empty_image_alpha = True
ob_empty.color = (1.0, 1.0, 1.0, 0.3923)
ob_empty_001.location = (-1.999, -1.678, 0.0)
ob_empty_001.rotation_euler = (1.571, -0.0, 1.571)
ob_empty_001.empty_display_type = 'IMAGE'
ob_empty_001.empty_display_size = 5.0
ob_empty_001.use_empty_image_alpha = True
ob_empty_001.color = (1.0, 1.0, 1.0, 0.3923)
ob_cube.location = (-0.8993, -0.634, 0.72)
ob_cube.scale = (0.08427, 0.08427, 0.08427)
_m = ob_cube.modifiers.new('Mirror', 'MIRROR')
_m.use_clip = True
ob_cube_001.location = (-0.8987, -0.595, 0.4063)
ob_cube_001.scale = (0.1459, 0.1459, 0.1459)
_m = ob_cube_001.modifiers.new('Mirror', 'MIRROR')
_m.use_clip = True
ob_cube_002.location = (-0.8987, -0.595, 0.4063)
ob_cube_002.scale = (0.1459, 0.1459, 0.1459)
_m = ob_cube_002.modifiers.new('Mirror', 'MIRROR')
_m.use_clip = True
ob_cube_003.location = (-0.7188, -0.4749, 0.3662)
ob_cube_003.rotation_euler = (0.2522, -0.04193, -0.1478)
ob_cube_003.scale = (0.05063, 0.05063, 0.181)
_m = ob_cube_003.modifiers.new('Mirror', 'MIRROR')
_m.use_mirror_merge = False
_m.offset_u = -0.44
_m.mirror_object = ob_cube_001
ob_cube_004.location = (-0.7755, -0.6734, -0.1505)
ob_cube_004.scale = (0.07782, 0.07782, 0.1824)
_m = ob_cube_004.modifiers.new('Mirror', 'MIRROR')
_m.mirror_object = ob_cube_001
ob_cube_005.location = (-0.7217, -0.5898, -0.6267)
ob_cube_005.scale = (-0.06723, -0.06723, -0.2742)
_m = ob_cube_005.modifiers.new('Mirror', 'MIRROR')
_m.mirror_object = ob_cube_001
ob_cube_006.location = (-0.5388, -0.4353, 0.169)
ob_cube_006.rotation_euler = (-0.03021, -0.02869, -0.028)
ob_cube_006.scale = (-0.03865, -0.03865, -0.1207)
_m = ob_cube_006.modifiers.new('Mirror', 'MIRROR')
_m.mirror_object = ob_cube_001

# ---- collection membership
col_collection.objects.link(ob_empty)
col_collection.objects.link(ob_empty_001)
col_collection.objects.link(ob_cube)
col_collection.objects.link(ob_cube_001)
col_collection.objects.link(ob_cube_002)
col_collection.objects.link(ob_cube_003)
col_collection.objects.link(ob_cube_004)
col_collection.objects.link(ob_cube_005)
col_collection.objects.link(ob_cube_006)

# ---- scene / render settings (as saved in the file)
scene.frame_start = 1; scene.frame_end = 250; scene.frame_set(1)
scene.render.engine = 'BLENDER_EEVEE_NEXT'
scene.render.bake_bias = 0.0
scene.render.bake_samples = 0
scene.cycles.sampling_pattern = 'TABULATED_SOBOL'
scene.eevee.use_volume_custom_range = False
bpy.context.view_layer.update()

# ---- added for rendering (the .blend has no active camera and no usable light): camera, sun
cam_auto = bpy.data.cameras.new('AutoCamera')
cam_auto.lens = 50.0
cam_auto.sensor_width = 36.0
cam_auto.clip_end = 1000.0
ob_auto_camera = bpy.data.objects.new('AutoCamera', cam_auto)
scene.collection.objects.link(ob_auto_camera)
ob_auto_camera.location = (1.02765, -2.84625, 1.53242)
ob_auto_camera.rotation_euler = (1.09748, -7.21219e-08, 0.694738)
scene.camera = ob_auto_camera
light_auto_sun = bpy.data.lights.new('AutoSun', 'SUN')
light_auto_sun.energy = 3.0
light_auto_sun.angle = 0.0523599
ob_auto_sun = bpy.data.objects.new('AutoSun', light_auto_sun)
scene.collection.objects.link(ob_auto_sun)
ob_auto_sun.rotation_euler = (0.872665, 0.174533, 0.523599)
bpy.context.view_layer.update()

